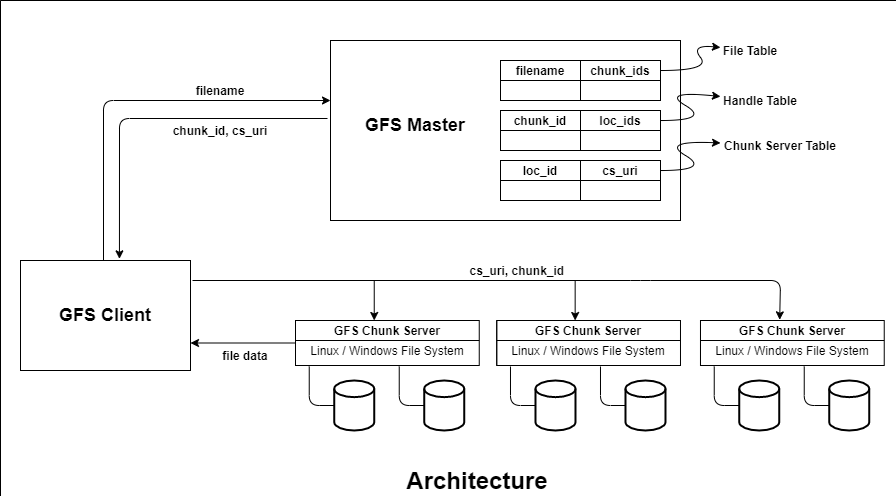

The diagram above was exported from draw.io. Its source (the exported page's mxGraphModel, read from the mxfile embedded in the PNG):
<mxGraphModel dx="1211" dy="476" grid="1" gridSize="10" guides="1" tooltips="1" connect="1" arrows="1" fold="1" page="1" pageScale="1" pageWidth="850" pageHeight="1100" math="0" shadow="0">
  <root>
    <mxCell id="0" />
    <mxCell id="1" parent="0" />
    <mxCell id="6br-MgvAONEDQYqy8TeG-1" value="&lt;div&gt;&lt;br&gt;&lt;/div&gt;" style="rounded=0;whiteSpace=wrap;html=1;align=left;" vertex="1" parent="1">
      <mxGeometry x="330" y="120" width="350" height="180" as="geometry" />
    </mxCell>
    <mxCell id="6br-MgvAONEDQYqy8TeG-3" value="&lt;b&gt;&lt;font style=&quot;font-size: 18px&quot;&gt;GFS Master&lt;/font&gt;&lt;/b&gt;" style="text;html=1;strokeColor=none;fillColor=none;align=center;verticalAlign=middle;whiteSpace=wrap;rounded=0;" vertex="1" parent="1">
      <mxGeometry x="360" y="195" width="110" height="20" as="geometry" />
    </mxCell>
    <mxCell id="6br-MgvAONEDQYqy8TeG-5" value="" style="shape=internalStorage;whiteSpace=wrap;html=1;backgroundOutline=1;dx=80;dy=20;" vertex="1" parent="1">
      <mxGeometry x="500" y="140" width="160" height="40" as="geometry" />
    </mxCell>
    <mxCell id="6br-MgvAONEDQYqy8TeG-6" value="&lt;b&gt;filename&lt;/b&gt;" style="text;html=1;strokeColor=none;fillColor=none;align=center;verticalAlign=middle;whiteSpace=wrap;rounded=0;" vertex="1" parent="1">
      <mxGeometry x="520" y="140" width="40" height="20" as="geometry" />
    </mxCell>
    <mxCell id="6br-MgvAONEDQYqy8TeG-7" value="&lt;b&gt;chunk_ids&lt;/b&gt;" style="text;html=1;strokeColor=none;fillColor=none;align=center;verticalAlign=middle;whiteSpace=wrap;rounded=0;" vertex="1" parent="1">
      <mxGeometry x="600" y="140" width="40" height="20" as="geometry" />
    </mxCell>
    <mxCell id="6br-MgvAONEDQYqy8TeG-9" value="" style="shape=internalStorage;whiteSpace=wrap;html=1;backgroundOutline=1;dx=80;dy=20;" vertex="1" parent="1">
      <mxGeometry x="500" y="190" width="160" height="40" as="geometry" />
    </mxCell>
    <mxCell id="6br-MgvAONEDQYqy8TeG-11" value="&lt;b&gt;chunk_id&lt;/b&gt;" style="text;html=1;strokeColor=none;fillColor=none;align=center;verticalAlign=middle;whiteSpace=wrap;rounded=0;" vertex="1" parent="1">
      <mxGeometry x="520" y="190" width="40" height="20" as="geometry" />
    </mxCell>
    <mxCell id="6br-MgvAONEDQYqy8TeG-13" value="&lt;b&gt;loc_ids&lt;/b&gt;" style="text;html=1;strokeColor=none;fillColor=none;align=center;verticalAlign=middle;whiteSpace=wrap;rounded=0;" vertex="1" parent="1">
      <mxGeometry x="600" y="190" width="40" height="20" as="geometry" />
    </mxCell>
    <mxCell id="6br-MgvAONEDQYqy8TeG-14" value="" style="shape=internalStorage;whiteSpace=wrap;html=1;backgroundOutline=1;dx=80;dy=20;" vertex="1" parent="1">
      <mxGeometry x="500" y="240" width="160" height="40" as="geometry" />
    </mxCell>
    <mxCell id="6br-MgvAONEDQYqy8TeG-15" value="&lt;b&gt;cs_uri&lt;/b&gt;" style="text;html=1;strokeColor=none;fillColor=none;align=center;verticalAlign=middle;whiteSpace=wrap;rounded=0;" vertex="1" parent="1">
      <mxGeometry x="600" y="240" width="40" height="20" as="geometry" />
    </mxCell>
    <mxCell id="6br-MgvAONEDQYqy8TeG-16" value="&lt;b&gt;loc_id&lt;/b&gt;" style="text;html=1;strokeColor=none;fillColor=none;align=center;verticalAlign=middle;whiteSpace=wrap;rounded=0;" vertex="1" parent="1">
      <mxGeometry x="520" y="240" width="40" height="20" as="geometry" />
    </mxCell>
    <mxCell id="6br-MgvAONEDQYqy8TeG-18" value="" style="curved=1;endArrow=classic;html=1;" edge="1" parent="1" target="6br-MgvAONEDQYqy8TeG-19">
      <mxGeometry width="50" height="50" relative="1" as="geometry">
        <mxPoint x="660" y="150" as="sourcePoint" />
        <mxPoint x="710" y="100" as="targetPoint" />
        <Array as="points">
          <mxPoint x="710" y="150" />
          <mxPoint x="690" y="124" />
        </Array>
      </mxGeometry>
    </mxCell>
    <mxCell id="6br-MgvAONEDQYqy8TeG-19" value="&lt;b&gt;File Table&lt;/b&gt;" style="text;html=1;strokeColor=none;fillColor=none;align=center;verticalAlign=middle;whiteSpace=wrap;rounded=0;" vertex="1" parent="1">
      <mxGeometry x="720" y="120" width="60" height="20" as="geometry" />
    </mxCell>
    <mxCell id="6br-MgvAONEDQYqy8TeG-20" value="" style="curved=1;endArrow=classic;html=1;exitX=1;exitY=0.25;exitDx=0;exitDy=0;" edge="1" parent="1" source="6br-MgvAONEDQYqy8TeG-9" target="6br-MgvAONEDQYqy8TeG-22">
      <mxGeometry width="50" height="50" relative="1" as="geometry">
        <mxPoint x="660" y="220" as="sourcePoint" />
        <mxPoint x="710" y="180" as="targetPoint" />
        <Array as="points">
          <mxPoint x="710" y="200" />
          <mxPoint x="660" y="170" />
        </Array>
      </mxGeometry>
    </mxCell>
    <mxCell id="6br-MgvAONEDQYqy8TeG-22" value="&lt;b&gt;Handle Table&lt;/b&gt;" style="text;html=1;strokeColor=none;fillColor=none;align=center;verticalAlign=middle;whiteSpace=wrap;rounded=0;" vertex="1" parent="1">
      <mxGeometry x="720" y="170" width="80" height="20" as="geometry" />
    </mxCell>
    <mxCell id="6br-MgvAONEDQYqy8TeG-24" value="" style="curved=1;endArrow=classic;html=1;exitX=1;exitY=0.25;exitDx=0;exitDy=0;" edge="1" parent="1" source="6br-MgvAONEDQYqy8TeG-14" target="6br-MgvAONEDQYqy8TeG-27">
      <mxGeometry width="50" height="50" relative="1" as="geometry">
        <mxPoint x="670" y="270" as="sourcePoint" />
        <mxPoint x="710" y="230" as="targetPoint" />
        <Array as="points">
          <mxPoint x="710" y="250" />
          <mxPoint x="660" y="220" />
        </Array>
      </mxGeometry>
    </mxCell>
    <mxCell id="6br-MgvAONEDQYqy8TeG-27" value="&lt;b&gt;Chunk Server Table&lt;/b&gt;" style="text;html=1;strokeColor=none;fillColor=none;align=center;verticalAlign=middle;whiteSpace=wrap;rounded=0;" vertex="1" parent="1">
      <mxGeometry x="720" y="215" width="120" height="20" as="geometry" />
    </mxCell>
    <mxCell id="6br-MgvAONEDQYqy8TeG-29" value="" style="rounded=0;whiteSpace=wrap;html=1;" vertex="1" parent="1">
      <mxGeometry x="20" y="340" width="170" height="110" as="geometry" />
    </mxCell>
    <mxCell id="6br-MgvAONEDQYqy8TeG-30" value="&lt;b&gt;&lt;font style=&quot;font-size: 18px&quot;&gt;GFS Client&lt;/font&gt;&lt;/b&gt;" style="text;html=1;strokeColor=none;fillColor=none;align=center;verticalAlign=middle;whiteSpace=wrap;rounded=0;" vertex="1" parent="1">
      <mxGeometry x="50" y="385" width="110" height="20" as="geometry" />
    </mxCell>
    <mxCell id="6br-MgvAONEDQYqy8TeG-37" value="" style="endArrow=classic;html=1;" edge="1" parent="1">
      <mxGeometry width="50" height="50" relative="1" as="geometry">
        <mxPoint x="103" y="340" as="sourcePoint" />
        <mxPoint x="330" y="180" as="targetPoint" />
        <Array as="points">
          <mxPoint x="103" y="180" />
        </Array>
      </mxGeometry>
    </mxCell>
    <mxCell id="6br-MgvAONEDQYqy8TeG-39" value="" style="endArrow=classic;html=1;entryX=0.582;entryY=-0.015;entryDx=0;entryDy=0;entryPerimeter=0;" edge="1" parent="1" target="6br-MgvAONEDQYqy8TeG-29">
      <mxGeometry width="50" height="50" relative="1" as="geometry">
        <mxPoint x="327" y="198" as="sourcePoint" />
        <mxPoint x="330" y="320" as="targetPoint" />
        <Array as="points">
          <mxPoint x="119" y="198" />
        </Array>
      </mxGeometry>
    </mxCell>
    <mxCell id="6br-MgvAONEDQYqy8TeG-40" value="&lt;b&gt;filename&lt;/b&gt;" style="text;html=1;strokeColor=none;fillColor=none;align=center;verticalAlign=middle;whiteSpace=wrap;rounded=0;" vertex="1" parent="1">
      <mxGeometry x="200" y="160" width="40" height="20" as="geometry" />
    </mxCell>
    <mxCell id="6br-MgvAONEDQYqy8TeG-41" value="&lt;b&gt;chunk_id, cs_uri&lt;/b&gt;" style="text;html=1;strokeColor=none;fillColor=none;align=center;verticalAlign=middle;whiteSpace=wrap;rounded=0;" vertex="1" parent="1">
      <mxGeometry x="145" y="200" width="150" height="20" as="geometry" />
    </mxCell>
    <mxCell id="6br-MgvAONEDQYqy8TeG-106" value="" style="endArrow=classic;html=1;entryX=0.431;entryY=-0.015;entryDx=0;entryDy=0;entryPerimeter=0;" edge="1" parent="1" target="6br-MgvAONEDQYqy8TeG-130">
      <mxGeometry width="50" height="50" relative="1" as="geometry">
        <mxPoint x="192" y="360" as="sourcePoint" />
        <mxPoint x="720" y="401" as="targetPoint" />
        <Array as="points">
          <mxPoint x="640" y="360" />
          <mxPoint x="780" y="360" />
        </Array>
      </mxGeometry>
    </mxCell>
    <mxCell id="6br-MgvAONEDQYqy8TeG-116" value="" style="shape=internalStorage;whiteSpace=wrap;html=1;backgroundOutline=1;dx=0;dy=20;align=center;" vertex="1" parent="1">
      <mxGeometry x="295" y="400" width="183.75" height="45" as="geometry" />
    </mxCell>
    <mxCell id="6br-MgvAONEDQYqy8TeG-117" value="&lt;b&gt;GFS Chunk Server&lt;/b&gt;" style="text;html=1;strokeColor=none;fillColor=none;align=center;verticalAlign=middle;whiteSpace=wrap;rounded=0;" vertex="1" parent="1">
      <mxGeometry x="328.12" y="400" width="117.5" height="20" as="geometry" />
    </mxCell>
    <mxCell id="6br-MgvAONEDQYqy8TeG-118" value="" style="strokeWidth=2;html=1;shape=mxgraph.flowchart.database;whiteSpace=wrap;fillColor=#FFFFFF;shadow=0;" vertex="1" parent="1">
      <mxGeometry x="333.74" y="460" width="40" height="50" as="geometry" />
    </mxCell>
    <mxCell id="6br-MgvAONEDQYqy8TeG-119" value="Linux / Windows File System" style="text;html=1;strokeColor=none;fillColor=none;align=center;verticalAlign=middle;whiteSpace=wrap;rounded=0;shadow=0;" vertex="1" parent="1">
      <mxGeometry x="306.87" y="420" width="160" height="20" as="geometry" />
    </mxCell>
    <mxCell id="6br-MgvAONEDQYqy8TeG-120" value="" style="endArrow=none;html=1;exitX=0;exitY=0.5;exitDx=0;exitDy=0;exitPerimeter=0;" edge="1" parent="1" source="6br-MgvAONEDQYqy8TeG-118">
      <mxGeometry width="50" height="50" relative="1" as="geometry">
        <mxPoint x="288.74" y="425" as="sourcePoint" />
        <mxPoint x="308.74" y="446" as="targetPoint" />
        <Array as="points">
          <mxPoint x="308.74" y="485" />
        </Array>
      </mxGeometry>
    </mxCell>
    <mxCell id="6br-MgvAONEDQYqy8TeG-121" value="" style="strokeWidth=2;html=1;shape=mxgraph.flowchart.database;whiteSpace=wrap;fillColor=#FFFFFF;shadow=0;" vertex="1" parent="1">
      <mxGeometry x="423.74" y="460" width="40" height="50" as="geometry" />
    </mxCell>
    <mxCell id="6br-MgvAONEDQYqy8TeG-122" value="" style="endArrow=none;html=1;exitX=0;exitY=0.5;exitDx=0;exitDy=0;exitPerimeter=0;" edge="1" parent="1" source="6br-MgvAONEDQYqy8TeG-121">
      <mxGeometry width="50" height="50" relative="1" as="geometry">
        <mxPoint x="378.74" y="425" as="sourcePoint" />
        <mxPoint x="398.74" y="446" as="targetPoint" />
        <Array as="points">
          <mxPoint x="398.74" y="485" />
        </Array>
      </mxGeometry>
    </mxCell>
    <mxCell id="6br-MgvAONEDQYqy8TeG-123" value="" style="shape=internalStorage;whiteSpace=wrap;html=1;backgroundOutline=1;dx=0;dy=20;align=center;" vertex="1" parent="1">
      <mxGeometry x="496.24" y="400" width="183.75" height="45" as="geometry" />
    </mxCell>
    <mxCell id="6br-MgvAONEDQYqy8TeG-124" value="&lt;b&gt;GFS Chunk Server&lt;/b&gt;" style="text;html=1;strokeColor=none;fillColor=none;align=center;verticalAlign=middle;whiteSpace=wrap;rounded=0;" vertex="1" parent="1">
      <mxGeometry x="529.37" y="400" width="117.5" height="20" as="geometry" />
    </mxCell>
    <mxCell id="6br-MgvAONEDQYqy8TeG-125" value="" style="strokeWidth=2;html=1;shape=mxgraph.flowchart.database;whiteSpace=wrap;fillColor=#FFFFFF;shadow=0;" vertex="1" parent="1">
      <mxGeometry x="534.99" y="460" width="40" height="50" as="geometry" />
    </mxCell>
    <mxCell id="6br-MgvAONEDQYqy8TeG-126" value="Linux / Windows File System" style="text;html=1;strokeColor=none;fillColor=none;align=center;verticalAlign=middle;whiteSpace=wrap;rounded=0;shadow=0;" vertex="1" parent="1">
      <mxGeometry x="508.12" y="420" width="160" height="20" as="geometry" />
    </mxCell>
    <mxCell id="6br-MgvAONEDQYqy8TeG-127" value="" style="endArrow=none;html=1;exitX=0;exitY=0.5;exitDx=0;exitDy=0;exitPerimeter=0;" edge="1" parent="1" source="6br-MgvAONEDQYqy8TeG-125">
      <mxGeometry width="50" height="50" relative="1" as="geometry">
        <mxPoint x="489.99" y="425" as="sourcePoint" />
        <mxPoint x="509.99" y="446" as="targetPoint" />
        <Array as="points">
          <mxPoint x="509.99" y="485" />
        </Array>
      </mxGeometry>
    </mxCell>
    <mxCell id="6br-MgvAONEDQYqy8TeG-128" value="" style="strokeWidth=2;html=1;shape=mxgraph.flowchart.database;whiteSpace=wrap;fillColor=#FFFFFF;shadow=0;" vertex="1" parent="1">
      <mxGeometry x="624.99" y="460" width="40" height="50" as="geometry" />
    </mxCell>
    <mxCell id="6br-MgvAONEDQYqy8TeG-129" value="" style="endArrow=none;html=1;exitX=0;exitY=0.5;exitDx=0;exitDy=0;exitPerimeter=0;" edge="1" parent="1" source="6br-MgvAONEDQYqy8TeG-128">
      <mxGeometry width="50" height="50" relative="1" as="geometry">
        <mxPoint x="579.99" y="425" as="sourcePoint" />
        <mxPoint x="599.99" y="446" as="targetPoint" />
        <Array as="points">
          <mxPoint x="599.99" y="485" />
        </Array>
      </mxGeometry>
    </mxCell>
    <mxCell id="6br-MgvAONEDQYqy8TeG-130" value="" style="shape=internalStorage;whiteSpace=wrap;html=1;backgroundOutline=1;dx=0;dy=20;align=center;" vertex="1" parent="1">
      <mxGeometry x="699.99" y="400" width="183.75" height="45" as="geometry" />
    </mxCell>
    <mxCell id="6br-MgvAONEDQYqy8TeG-131" value="&lt;b&gt;GFS Chunk Server&lt;/b&gt;" style="text;html=1;strokeColor=none;fillColor=none;align=center;verticalAlign=middle;whiteSpace=wrap;rounded=0;" vertex="1" parent="1">
      <mxGeometry x="733.12" y="400" width="117.5" height="20" as="geometry" />
    </mxCell>
    <mxCell id="6br-MgvAONEDQYqy8TeG-132" value="" style="strokeWidth=2;html=1;shape=mxgraph.flowchart.database;whiteSpace=wrap;fillColor=#FFFFFF;shadow=0;" vertex="1" parent="1">
      <mxGeometry x="738.74" y="460" width="40" height="50" as="geometry" />
    </mxCell>
    <mxCell id="6br-MgvAONEDQYqy8TeG-133" value="Linux / Windows File System" style="text;html=1;strokeColor=none;fillColor=none;align=center;verticalAlign=middle;whiteSpace=wrap;rounded=0;shadow=0;" vertex="1" parent="1">
      <mxGeometry x="711.87" y="420" width="160" height="20" as="geometry" />
    </mxCell>
    <mxCell id="6br-MgvAONEDQYqy8TeG-134" value="" style="endArrow=none;html=1;exitX=0;exitY=0.5;exitDx=0;exitDy=0;exitPerimeter=0;" edge="1" parent="1" source="6br-MgvAONEDQYqy8TeG-132">
      <mxGeometry width="50" height="50" relative="1" as="geometry">
        <mxPoint x="693.74" y="425" as="sourcePoint" />
        <mxPoint x="713.74" y="446" as="targetPoint" />
        <Array as="points">
          <mxPoint x="713.74" y="485" />
        </Array>
      </mxGeometry>
    </mxCell>
    <mxCell id="6br-MgvAONEDQYqy8TeG-135" value="" style="strokeWidth=2;html=1;shape=mxgraph.flowchart.database;whiteSpace=wrap;fillColor=#FFFFFF;shadow=0;" vertex="1" parent="1">
      <mxGeometry x="828.74" y="460" width="40" height="50" as="geometry" />
    </mxCell>
    <mxCell id="6br-MgvAONEDQYqy8TeG-136" value="" style="endArrow=none;html=1;exitX=0;exitY=0.5;exitDx=0;exitDy=0;exitPerimeter=0;" edge="1" parent="1" source="6br-MgvAONEDQYqy8TeG-135">
      <mxGeometry width="50" height="50" relative="1" as="geometry">
        <mxPoint x="783.74" y="425" as="sourcePoint" />
        <mxPoint x="803.74" y="446" as="targetPoint" />
        <Array as="points">
          <mxPoint x="803.74" y="485" />
        </Array>
      </mxGeometry>
    </mxCell>
    <mxCell id="6br-MgvAONEDQYqy8TeG-137" value="" style="endArrow=classic;html=1;" edge="1" parent="1">
      <mxGeometry width="50" height="50" relative="1" as="geometry">
        <mxPoint x="373.74" y="360" as="sourcePoint" />
        <mxPoint x="373.74" y="400" as="targetPoint" />
      </mxGeometry>
    </mxCell>
    <mxCell id="6br-MgvAONEDQYqy8TeG-138" value="" style="endArrow=classic;html=1;" edge="1" parent="1">
      <mxGeometry width="50" height="50" relative="1" as="geometry">
        <mxPoint x="574.66" y="360" as="sourcePoint" />
        <mxPoint x="574.66" y="400" as="targetPoint" />
      </mxGeometry>
    </mxCell>
    <mxCell id="6br-MgvAONEDQYqy8TeG-141" value="" style="endArrow=classic;html=1;shadow=0;exitX=0;exitY=0.5;exitDx=0;exitDy=0;entryX=1;entryY=0.75;entryDx=0;entryDy=0;" edge="1" parent="1" source="6br-MgvAONEDQYqy8TeG-116" target="6br-MgvAONEDQYqy8TeG-29">
      <mxGeometry width="50" height="50" relative="1" as="geometry">
        <mxPoint x="480" y="410" as="sourcePoint" />
        <mxPoint x="530" y="360" as="targetPoint" />
      </mxGeometry>
    </mxCell>
    <mxCell id="6br-MgvAONEDQYqy8TeG-142" value="&lt;b&gt;cs_uri, chunk_id&lt;/b&gt;&amp;nbsp;" style="text;html=1;strokeColor=none;fillColor=none;align=center;verticalAlign=middle;whiteSpace=wrap;rounded=0;shadow=0;" vertex="1" parent="1">
      <mxGeometry x="466.87" y="340" width="103.13" height="20" as="geometry" />
    </mxCell>
    <mxCell id="6br-MgvAONEDQYqy8TeG-144" value="&lt;b&gt;file data&lt;/b&gt;" style="text;html=1;strokeColor=none;fillColor=none;align=center;verticalAlign=middle;whiteSpace=wrap;rounded=0;shadow=0;" vertex="1" parent="1">
      <mxGeometry x="210" y="425" width="70" height="20" as="geometry" />
    </mxCell>
    <mxCell id="6br-MgvAONEDQYqy8TeG-146" value="" style="swimlane;startSize=0;shadow=0;fillColor=#FFFFFF;" vertex="1" parent="1">
      <mxGeometry y="80" width="900" height="510" as="geometry" />
    </mxCell>
    <mxCell id="6br-MgvAONEDQYqy8TeG-147" value="&lt;font style=&quot;font-size: 24px&quot;&gt;&lt;b&gt;&lt;font&gt;Architectu&lt;/font&gt;re&lt;/b&gt;&lt;/font&gt;" style="text;html=1;strokeColor=none;fillColor=none;align=center;verticalAlign=middle;whiteSpace=wrap;rounded=0;shadow=0;" vertex="1" parent="6br-MgvAONEDQYqy8TeG-146">
      <mxGeometry x="360" y="470" width="233.76" height="20" as="geometry" />
    </mxCell>
  </root>
</mxGraphModel>